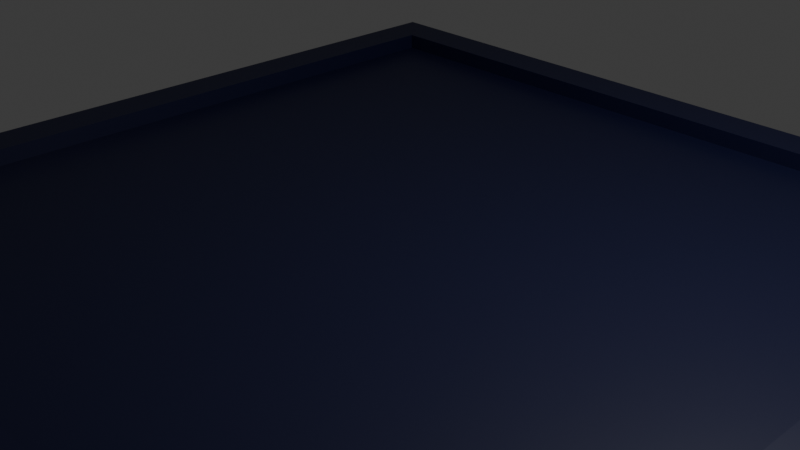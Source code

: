# Source: tile2.blend  (saved by Blender 4.0.36; exported with 4.5.12 LTS)
import bpy
from mathutils import Matrix  # noqa: F401  (used for matrix-valued properties, if any)

bpy.ops.wm.read_factory_settings(use_empty=True)
scene = bpy.context.scene
scene.name = 'Scene'

# ---- collections
col_collection = bpy.data.collections.new('Collection'); scene.collection.children.link(col_collection)

# ---- images (referenced by path relative to the original .blend; pixels are not part of the script)
import os
ASSET_DIR = os.environ.get("B2B_ASSET_DIR", "")  # directory of the original .blend (textures are referenced by path, not embedded)
HERE = os.path.dirname(os.path.abspath(__file__))  # packed textures are extracted next to this script under _unpacked/

def load_image(name, relpath, width, height, colorspace="sRGB"):
    """Load a texture the original file referenced (path relative to the .blend, or extracted next to this script)."""
    p = next((c for c in (os.path.join(HERE, relpath), os.path.join(ASSET_DIR, relpath)) if relpath and os.path.exists(c)), "")
    if p:
        img = bpy.data.images.load(p, check_existing=True)
        img.name = name
    else:  # same state as the original file: an image datablock whose file is absent (Cycles renders it pink)
        img = bpy.data.images.new(name, width, height)
        img.source = "FILE"
        img.filepath = "//" + (relpath or name)
    img.colorspace_settings.name = colorspace
    return img
img_untitled = load_image('Untitled', '_unpacked/Untitled.47f4d092.png', 1024, 1024, 'sRGB')

# ---- materials (node trees are filled in below, after node groups)
mat_material = bpy.data.materials.new('Material')
mat_material.alpha_threshold = 0.0
mat_material.use_transparent_shadow = False
mat_material.roughness = 0.5
mat_material.line_color = (0.0, 0.0, 0.0, 1.0)

# ---- material node trees
mat_material.use_nodes = True; mat_material.node_tree.nodes.clear()
_N = mat_material.node_tree.nodes; _L = mat_material.node_tree.links
n0 = _N.new('ShaderNodeOutputMaterial'); n0.name = 'Material Output'; n0.location = (300, 300)
n1 = _N.new('ShaderNodeBsdfPrincipled'); n1.name = 'Principled BSDF'; n1.location = (10, 300)
n1.inputs[3].default_value = 1.45
n2 = _N.new('ShaderNodeTexImage'); n2.name = 'Image Texture'; n2.location = (-332, 234)
n2.image = img_untitled
_L.new(n1.outputs[0], n0.inputs[0])
_L.new(n2.outputs[0], n1.inputs[0])
n0.is_active_output = True

# ---- world
world_world = bpy.data.worlds.new('World'); scene.world = world_world
world_world.use_nodes = True; world_world.node_tree.nodes.clear()
_N = world_world.node_tree.nodes; _L = world_world.node_tree.links
n0 = _N.new('ShaderNodeOutputWorld'); n0.name = 'World Output'; n0.location = (300, 300)
n1 = _N.new('ShaderNodeBackground'); n1.name = 'Background'; n1.location = (10, 300)
n1.inputs[0].default_value = (0.05088, 0.05088, 0.05088, 1.0)
_L.new(n1.outputs[0], n0.inputs[0])
n0.is_active_output = True
world_world.color = (0.05088, 0.05088, 0.05088)
world_world.use_sun_shadow = False
world_world.sun_shadow_jitter_overblur = 0.0

# ---- cameras
cam_camera = bpy.data.cameras.new('Camera')
cam_camera.clip_end = 100.0
cam_camera.ortho_scale = 7.314

# ---- lights
light_light = bpy.data.lights.new('Light', 'POINT')
light_light.transmission_factor = 0.0
light_light.use_soft_falloff = False
light_light.energy = 1000.0
light_light.shadow_soft_size = 0.1
light_light.shadow_maximum_resolution = 0.006
light_light.use_absolute_resolution = True

# ---- meshes
me_cube_001 = bpy.data.meshes.new('Cube.001')
me_cube_001.from_pydata([(-5.0, -5.0, -1.0), (-5.0, -5.0, 1.192e-07), (-5.0, 5.0, -1.0), (-5.0, 5.0, 1.192e-07), (5.0, -5.0, -1.0), (5.0, -5.0, 1.192e-07), (5.0, 5.0, -1.0), (5.0, 5.0, 1.192e-07), (-4.5, -4.5, 1.192e-07), (-4.5, 4.5, 1.192e-07), (4.5, 4.5, 1.192e-07), (4.5, -4.5, 1.192e-07), (-4.5, -4.5, -0.2), (-4.5, 4.5, -0.2), (4.5, 4.5, -0.2), (4.5, -4.5, -0.2)], [], [(0, 1, 3, 2), (2, 3, 7, 6), (6, 7, 5, 4), (4, 5, 1, 0), (2, 6, 4, 0), (7, 3, 9, 10), (11, 10, 14, 15), (5, 7, 10, 11), (3, 1, 8, 9), (1, 5, 11, 8), (14, 13, 12, 15), (9, 8, 12, 13), (8, 11, 15, 12), (10, 9, 13, 14)])
_uv = me_cube_001.uv_layers.new(name='UVMap')
_uv.uv.foreach_set('vector', [0.55, 0.5, 0.5, 0.5, 0.5, 1.986e-09, 0.55, -1.994e-10, 0.6, 0.5, 0.55, 0.5, 0.55, -1.994e-10, 0.6, -2.385e-09, 0.65, 0.5, 0.6, 0.5, 0.6, -2.385e-09, 0.65, -4.571e-09, 0.7, 0.5, 0.65, 0.5, 0.65, -4.571e-09, 0.7, -6.756e-09, 0.5, 0.5, 0.0, 0.5, 0.0, 0.0, 0.5, 0.0, 0.5, 1.0, 0.0, 1.0, 0.025, 0.975, 0.475, 0.975, 0.7, 0.45, 0.7, -6.756e-09, 0.71, -7.193e-09, 0.71, 0.45, 0.5, 0.5, 0.5, 1.0, 0.475, 0.975, 0.475, 0.525, 0.0, 1.0, 0.0, 0.5, 0.025, 0.525, 0.025, 0.975, 0.0, 0.5, 0.5, 0.5, 0.475, 0.525, 0.025, 0.525, 0.95, 0.95, 0.5, 0.95, 0.5, 0.5, 0.95, 0.5, 0.71, 0.45, 0.71, -7.193e-09, 0.72, -7.63e-09, 0.72, 0.45, 0.72, 0.45, 0.72, -7.63e-09, 0.73, -8.067e-09, 0.73, 0.45, 0.73, 0.45, 0.73, -8.067e-09, 0.74, -8.505e-09, 0.74, 0.45])
me_cube_001.materials.append(mat_material)
me_cube_001.update()

# ---- objects
ob_light = bpy.data.objects.new('Light', light_light)
ob_camera = bpy.data.objects.new('Camera', cam_camera)
ob_cube = bpy.data.objects.new('Cube', me_cube_001)

# ---- transforms, parenting, visibility, modifiers, constraints
ob_light.location = (4.076, 1.005, 5.904)
ob_light.rotation_euler = (0.6503, 0.05522, 1.866)
ob_light.lock_rotations_4d = False
ob_light.empty_display_type = 'ARROWS'
ob_light.color = (0.0, 0.0, 0.0, 0.0)
ob_light.lineart.crease_threshold = 0.0
ob_camera.location = (7.359, -6.926, 4.958)
ob_camera.rotation_euler = (1.109, 0.0, 0.8149)
ob_camera.lock_rotations_4d = False
ob_camera.empty_display_type = 'ARROWS'
ob_camera.color = (0.0, 0.0, 0.0, 0.0)
ob_camera.display_type = 'WIRE'
ob_camera.lineart.crease_threshold = 0.0
ob_cube.location = (0.0, 0.0, 0.0)

# ---- collection membership
col_collection.objects.link(ob_light)
col_collection.objects.link(ob_camera)
col_collection.objects.link(ob_cube)

# ---- scene / render settings (as saved in the file)
scene.camera = ob_camera
scene.frame_start = 1; scene.frame_end = 250; scene.frame_set(1)
scene.render.engine = 'BLENDER_EEVEE_NEXT'
scene.cycles.sampling_pattern = 'TABULATED_SOBOL'
bpy.context.view_layer.update()
